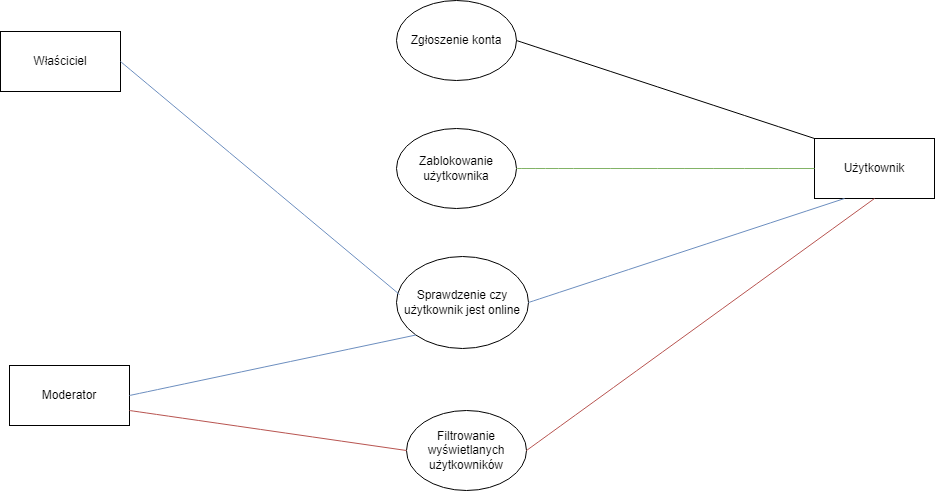

The diagram above was exported from draw.io. Its source (the exported page's mxGraphModel, read from the mxfile embedded in the PNG):
<mxGraphModel dx="2474" dy="1222" grid="0" gridSize="10" guides="1" tooltips="1" connect="1" arrows="1" fold="1" page="0" pageScale="1" pageWidth="827" pageHeight="1169" math="0" shadow="0">
  <root>
    <mxCell id="0" />
    <mxCell id="1" parent="0" />
    <mxCell id="o96knJKCWYouI6BhOO-2-1" value="Właściciel" style="rounded=0;whiteSpace=wrap;html=1;" vertex="1" parent="1">
      <mxGeometry x="-415" y="-90" width="120" height="60" as="geometry" />
    </mxCell>
    <mxCell id="o96knJKCWYouI6BhOO-2-2" value="Moderator" style="rounded=0;whiteSpace=wrap;html=1;" vertex="1" parent="1">
      <mxGeometry x="-406" y="244" width="120" height="60" as="geometry" />
    </mxCell>
    <mxCell id="o96knJKCWYouI6BhOO-2-3" value="Użytkownik" style="rounded=0;whiteSpace=wrap;html=1;" vertex="1" parent="1">
      <mxGeometry x="399" y="17" width="120" height="60" as="geometry" />
    </mxCell>
    <mxCell id="o96knJKCWYouI6BhOO-2-4" value="Zgłoszenie konta" style="ellipse;whiteSpace=wrap;html=1;" vertex="1" parent="1">
      <mxGeometry x="-19" y="-121" width="120" height="80" as="geometry" />
    </mxCell>
    <mxCell id="o96knJKCWYouI6BhOO-2-5" value="" style="endArrow=none;html=1;rounded=0;fontSize=12;startSize=8;endSize=8;curved=1;exitX=1;exitY=0.5;exitDx=0;exitDy=0;entryX=0;entryY=0;entryDx=0;entryDy=0;" edge="1" parent="1" source="o96knJKCWYouI6BhOO-2-4" target="o96knJKCWYouI6BhOO-2-3">
      <mxGeometry width="50" height="50" relative="1" as="geometry">
        <mxPoint x="175" y="225" as="sourcePoint" />
        <mxPoint x="225" y="175" as="targetPoint" />
      </mxGeometry>
    </mxCell>
    <mxCell id="o96knJKCWYouI6BhOO-2-6" value="Zablokowanie użytkownika" style="ellipse;whiteSpace=wrap;html=1;" vertex="1" parent="1">
      <mxGeometry x="-19" y="7" width="120" height="80" as="geometry" />
    </mxCell>
    <mxCell id="o96knJKCWYouI6BhOO-2-7" value="" style="endArrow=none;html=1;rounded=0;fontSize=12;startSize=8;endSize=8;curved=1;exitX=1;exitY=0.5;exitDx=0;exitDy=0;entryX=0;entryY=0.5;entryDx=0;entryDy=0;fillColor=#d5e8d4;strokeColor=#82b366;" edge="1" parent="1" source="o96knJKCWYouI6BhOO-2-6" target="o96knJKCWYouI6BhOO-2-3">
      <mxGeometry width="50" height="50" relative="1" as="geometry">
        <mxPoint x="175" y="225" as="sourcePoint" />
        <mxPoint x="225" y="175" as="targetPoint" />
      </mxGeometry>
    </mxCell>
    <mxCell id="o96knJKCWYouI6BhOO-2-9" value="Sprawdzenie czy użytkownik jest online" style="ellipse;whiteSpace=wrap;html=1;" vertex="1" parent="1">
      <mxGeometry x="-19" y="135" width="132" height="92" as="geometry" />
    </mxCell>
    <mxCell id="o96knJKCWYouI6BhOO-2-10" value="" style="endArrow=none;html=1;rounded=0;fontSize=12;startSize=8;endSize=8;curved=1;exitX=1;exitY=0.5;exitDx=0;exitDy=0;entryX=0.25;entryY=1;entryDx=0;entryDy=0;fillColor=#dae8fc;strokeColor=#6c8ebf;" edge="1" parent="1" source="o96knJKCWYouI6BhOO-2-9" target="o96knJKCWYouI6BhOO-2-3">
      <mxGeometry width="50" height="50" relative="1" as="geometry">
        <mxPoint x="175" y="225" as="sourcePoint" />
        <mxPoint x="225" y="175" as="targetPoint" />
      </mxGeometry>
    </mxCell>
    <mxCell id="o96knJKCWYouI6BhOO-2-11" value="" style="endArrow=none;html=1;rounded=0;fontSize=12;startSize=8;endSize=8;curved=1;exitX=1;exitY=0.5;exitDx=0;exitDy=0;entryX=0.023;entryY=0.413;entryDx=0;entryDy=0;entryPerimeter=0;fillColor=#dae8fc;strokeColor=#6c8ebf;" edge="1" parent="1" source="o96knJKCWYouI6BhOO-2-1" target="o96knJKCWYouI6BhOO-2-9">
      <mxGeometry width="50" height="50" relative="1" as="geometry">
        <mxPoint x="55" y="225" as="sourcePoint" />
        <mxPoint x="105" y="175" as="targetPoint" />
      </mxGeometry>
    </mxCell>
    <mxCell id="o96knJKCWYouI6BhOO-2-12" value="" style="endArrow=none;html=1;rounded=0;fontSize=12;startSize=8;endSize=8;curved=1;exitX=1;exitY=0.5;exitDx=0;exitDy=0;entryX=0;entryY=1;entryDx=0;entryDy=0;fillColor=#dae8fc;strokeColor=#6c8ebf;" edge="1" parent="1" source="o96knJKCWYouI6BhOO-2-2" target="o96knJKCWYouI6BhOO-2-9">
      <mxGeometry width="50" height="50" relative="1" as="geometry">
        <mxPoint x="55" y="225" as="sourcePoint" />
        <mxPoint x="105" y="175" as="targetPoint" />
      </mxGeometry>
    </mxCell>
    <mxCell id="o96knJKCWYouI6BhOO-2-13" value="Filtrowanie wyświetlanych użytkowników" style="ellipse;whiteSpace=wrap;html=1;" vertex="1" parent="1">
      <mxGeometry x="-9" y="289" width="120" height="80" as="geometry" />
    </mxCell>
    <mxCell id="o96knJKCWYouI6BhOO-2-14" value="" style="endArrow=none;html=1;rounded=0;fontSize=12;startSize=8;endSize=8;curved=1;exitX=1;exitY=0.75;exitDx=0;exitDy=0;entryX=0;entryY=0.5;entryDx=0;entryDy=0;fillColor=#f8cecc;strokeColor=#b85450;" edge="1" parent="1" source="o96knJKCWYouI6BhOO-2-2" target="o96knJKCWYouI6BhOO-2-13">
      <mxGeometry width="50" height="50" relative="1" as="geometry">
        <mxPoint x="55" y="225" as="sourcePoint" />
        <mxPoint x="105" y="175" as="targetPoint" />
      </mxGeometry>
    </mxCell>
    <mxCell id="o96knJKCWYouI6BhOO-2-15" value="" style="endArrow=none;html=1;rounded=0;fontSize=12;startSize=8;endSize=8;curved=1;entryX=0.5;entryY=1;entryDx=0;entryDy=0;exitX=1;exitY=0.5;exitDx=0;exitDy=0;fillColor=#f8cecc;strokeColor=#b85450;" edge="1" parent="1" source="o96knJKCWYouI6BhOO-2-13" target="o96knJKCWYouI6BhOO-2-3">
      <mxGeometry width="50" height="50" relative="1" as="geometry">
        <mxPoint x="55" y="225" as="sourcePoint" />
        <mxPoint x="105" y="175" as="targetPoint" />
      </mxGeometry>
    </mxCell>
  </root>
</mxGraphModel>